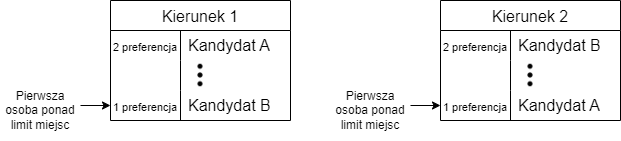

The diagram above was exported from draw.io. Its source (the exported page's mxGraphModel, read from the mxfile embedded in the PNG):
<mxGraphModel dx="1808" dy="626" grid="1" gridSize="10" guides="1" tooltips="1" connect="1" arrows="1" fold="1" page="1" pageScale="1" pageWidth="827" pageHeight="1169" math="0" shadow="0">
  <root>
    <mxCell id="0" />
    <mxCell id="1" parent="0" />
    <mxCell id="uZR4xmGE3PbE84iwXI2c-5" value="Kierunek 1" style="shape=table;startSize=30;container=1;collapsible=0;childLayout=tableLayout;fixedRows=1;rowLines=0;fontStyle=0;strokeColor=default;fontSize=16;" vertex="1" parent="1">
      <mxGeometry x="80" y="40" width="180" height="120" as="geometry" />
    </mxCell>
    <mxCell id="uZR4xmGE3PbE84iwXI2c-6" value="" style="shape=tableRow;horizontal=0;startSize=0;swimlaneHead=0;swimlaneBody=0;top=0;left=0;bottom=0;right=0;collapsible=0;dropTarget=0;fillColor=none;points=[[0,0.5],[1,0.5]];portConstraint=eastwest;strokeColor=inherit;fontSize=16;" vertex="1" parent="uZR4xmGE3PbE84iwXI2c-5">
      <mxGeometry y="30" width="180" height="30" as="geometry" />
    </mxCell>
    <mxCell id="uZR4xmGE3PbE84iwXI2c-7" value="&lt;font style=&quot;font-size: 11px;&quot;&gt;2 preferencja&lt;/font&gt;" style="shape=partialRectangle;html=1;whiteSpace=wrap;connectable=0;fillColor=none;top=0;left=0;bottom=0;right=0;overflow=hidden;pointerEvents=1;strokeColor=inherit;fontSize=16;" vertex="1" parent="uZR4xmGE3PbE84iwXI2c-6">
      <mxGeometry width="70" height="30" as="geometry">
        <mxRectangle width="70" height="30" as="alternateBounds" />
      </mxGeometry>
    </mxCell>
    <mxCell id="uZR4xmGE3PbE84iwXI2c-8" value="Kandydat A" style="shape=partialRectangle;html=1;whiteSpace=wrap;connectable=0;fillColor=none;top=0;left=0;bottom=0;right=0;align=left;spacingLeft=6;overflow=hidden;strokeColor=inherit;fontSize=16;" vertex="1" parent="uZR4xmGE3PbE84iwXI2c-6">
      <mxGeometry x="70" width="110" height="30" as="geometry">
        <mxRectangle width="110" height="30" as="alternateBounds" />
      </mxGeometry>
    </mxCell>
    <mxCell id="uZR4xmGE3PbE84iwXI2c-9" value="" style="shape=tableRow;horizontal=0;startSize=0;swimlaneHead=0;swimlaneBody=0;top=0;left=0;bottom=0;right=0;collapsible=0;dropTarget=0;fillColor=none;points=[[0,0.5],[1,0.5]];portConstraint=eastwest;strokeColor=inherit;fontSize=16;" vertex="1" parent="uZR4xmGE3PbE84iwXI2c-5">
      <mxGeometry y="60" width="180" height="30" as="geometry" />
    </mxCell>
    <mxCell id="uZR4xmGE3PbE84iwXI2c-10" value="" style="shape=partialRectangle;html=1;whiteSpace=wrap;connectable=0;fillColor=none;top=0;left=0;bottom=0;right=0;overflow=hidden;strokeColor=inherit;fontSize=16;" vertex="1" parent="uZR4xmGE3PbE84iwXI2c-9">
      <mxGeometry width="70" height="30" as="geometry">
        <mxRectangle width="70" height="30" as="alternateBounds" />
      </mxGeometry>
    </mxCell>
    <mxCell id="uZR4xmGE3PbE84iwXI2c-11" value="" style="shape=partialRectangle;html=1;whiteSpace=wrap;connectable=0;fillColor=none;top=0;left=0;bottom=0;right=0;align=left;spacingLeft=6;overflow=hidden;strokeColor=inherit;fontSize=16;" vertex="1" parent="uZR4xmGE3PbE84iwXI2c-9">
      <mxGeometry x="70" width="110" height="30" as="geometry">
        <mxRectangle width="110" height="30" as="alternateBounds" />
      </mxGeometry>
    </mxCell>
    <mxCell id="uZR4xmGE3PbE84iwXI2c-12" value="" style="shape=tableRow;horizontal=0;startSize=0;swimlaneHead=0;swimlaneBody=0;top=0;left=0;bottom=0;right=0;collapsible=0;dropTarget=0;fillColor=none;points=[[0,0.5],[1,0.5]];portConstraint=eastwest;strokeColor=inherit;fontSize=16;" vertex="1" parent="uZR4xmGE3PbE84iwXI2c-5">
      <mxGeometry y="90" width="180" height="30" as="geometry" />
    </mxCell>
    <mxCell id="uZR4xmGE3PbE84iwXI2c-13" value="&lt;font style=&quot;font-size: 11px;&quot;&gt;1 preferencja&lt;/font&gt;" style="shape=partialRectangle;html=1;whiteSpace=wrap;connectable=0;fillColor=none;top=0;left=0;bottom=0;right=0;overflow=hidden;strokeColor=inherit;fontSize=16;" vertex="1" parent="uZR4xmGE3PbE84iwXI2c-12">
      <mxGeometry width="70" height="30" as="geometry">
        <mxRectangle width="70" height="30" as="alternateBounds" />
      </mxGeometry>
    </mxCell>
    <mxCell id="uZR4xmGE3PbE84iwXI2c-14" value="Kandydat B" style="shape=partialRectangle;html=1;whiteSpace=wrap;connectable=0;fillColor=none;top=0;left=0;bottom=0;right=0;align=left;spacingLeft=6;overflow=hidden;strokeColor=inherit;fontSize=16;" vertex="1" parent="uZR4xmGE3PbE84iwXI2c-12">
      <mxGeometry x="70" width="110" height="30" as="geometry">
        <mxRectangle width="110" height="30" as="alternateBounds" />
      </mxGeometry>
    </mxCell>
    <mxCell id="uZR4xmGE3PbE84iwXI2c-16" value="" style="shape=image;html=1;verticalAlign=top;verticalLabelPosition=bottom;labelBackgroundColor=#ffffff;imageAspect=0;aspect=fixed;image=https://cdn0.iconfinder.com/data/icons/evericons-24px-vol-1/24/more-vertical-128.png" vertex="1" parent="1">
      <mxGeometry x="155" y="100" width="30" height="30" as="geometry" />
    </mxCell>
    <mxCell id="uZR4xmGE3PbE84iwXI2c-44" value="" style="endArrow=classic;html=1;rounded=0;entryX=0;entryY=0.5;entryDx=0;entryDy=0;" edge="1" parent="1" target="uZR4xmGE3PbE84iwXI2c-12">
      <mxGeometry width="50" height="50" relative="1" as="geometry">
        <mxPoint x="50" y="145" as="sourcePoint" />
        <mxPoint x="60" y="140" as="targetPoint" />
      </mxGeometry>
    </mxCell>
    <UserObject label="Pierwsza osoba ponad limit miejsc" placeholders="1" name="Variable" id="uZR4xmGE3PbE84iwXI2c-46">
      <mxCell style="text;html=1;strokeColor=none;fillColor=none;align=center;verticalAlign=middle;whiteSpace=wrap;overflow=hidden;" vertex="1" parent="1">
        <mxGeometry x="-30" y="120" width="80" height="60" as="geometry" />
      </mxCell>
    </UserObject>
    <mxCell id="uZR4xmGE3PbE84iwXI2c-47" value="Kierunek 2" style="shape=table;startSize=30;container=1;collapsible=0;childLayout=tableLayout;fixedRows=1;rowLines=0;fontStyle=0;strokeColor=default;fontSize=16;" vertex="1" parent="1">
      <mxGeometry x="410" y="40" width="180" height="120" as="geometry" />
    </mxCell>
    <mxCell id="uZR4xmGE3PbE84iwXI2c-48" value="" style="shape=tableRow;horizontal=0;startSize=0;swimlaneHead=0;swimlaneBody=0;top=0;left=0;bottom=0;right=0;collapsible=0;dropTarget=0;fillColor=none;points=[[0,0.5],[1,0.5]];portConstraint=eastwest;strokeColor=inherit;fontSize=16;" vertex="1" parent="uZR4xmGE3PbE84iwXI2c-47">
      <mxGeometry y="30" width="180" height="30" as="geometry" />
    </mxCell>
    <mxCell id="uZR4xmGE3PbE84iwXI2c-49" value="&lt;font style=&quot;font-size: 11px;&quot;&gt;2 preferencja&lt;/font&gt;" style="shape=partialRectangle;html=1;whiteSpace=wrap;connectable=0;fillColor=none;top=0;left=0;bottom=0;right=0;overflow=hidden;pointerEvents=1;strokeColor=inherit;fontSize=16;" vertex="1" parent="uZR4xmGE3PbE84iwXI2c-48">
      <mxGeometry width="70" height="30" as="geometry">
        <mxRectangle width="70" height="30" as="alternateBounds" />
      </mxGeometry>
    </mxCell>
    <mxCell id="uZR4xmGE3PbE84iwXI2c-50" value="Kandydat B" style="shape=partialRectangle;html=1;whiteSpace=wrap;connectable=0;fillColor=none;top=0;left=0;bottom=0;right=0;align=left;spacingLeft=6;overflow=hidden;strokeColor=inherit;fontSize=16;" vertex="1" parent="uZR4xmGE3PbE84iwXI2c-48">
      <mxGeometry x="70" width="110" height="30" as="geometry">
        <mxRectangle width="110" height="30" as="alternateBounds" />
      </mxGeometry>
    </mxCell>
    <mxCell id="uZR4xmGE3PbE84iwXI2c-51" value="" style="shape=tableRow;horizontal=0;startSize=0;swimlaneHead=0;swimlaneBody=0;top=0;left=0;bottom=0;right=0;collapsible=0;dropTarget=0;fillColor=none;points=[[0,0.5],[1,0.5]];portConstraint=eastwest;strokeColor=inherit;fontSize=16;" vertex="1" parent="uZR4xmGE3PbE84iwXI2c-47">
      <mxGeometry y="60" width="180" height="30" as="geometry" />
    </mxCell>
    <mxCell id="uZR4xmGE3PbE84iwXI2c-52" value="" style="shape=partialRectangle;html=1;whiteSpace=wrap;connectable=0;fillColor=none;top=0;left=0;bottom=0;right=0;overflow=hidden;strokeColor=inherit;fontSize=16;" vertex="1" parent="uZR4xmGE3PbE84iwXI2c-51">
      <mxGeometry width="70" height="30" as="geometry">
        <mxRectangle width="70" height="30" as="alternateBounds" />
      </mxGeometry>
    </mxCell>
    <mxCell id="uZR4xmGE3PbE84iwXI2c-53" value="" style="shape=partialRectangle;html=1;whiteSpace=wrap;connectable=0;fillColor=none;top=0;left=0;bottom=0;right=0;align=left;spacingLeft=6;overflow=hidden;strokeColor=inherit;fontSize=16;" vertex="1" parent="uZR4xmGE3PbE84iwXI2c-51">
      <mxGeometry x="70" width="110" height="30" as="geometry">
        <mxRectangle width="110" height="30" as="alternateBounds" />
      </mxGeometry>
    </mxCell>
    <mxCell id="uZR4xmGE3PbE84iwXI2c-54" value="" style="shape=tableRow;horizontal=0;startSize=0;swimlaneHead=0;swimlaneBody=0;top=0;left=0;bottom=0;right=0;collapsible=0;dropTarget=0;fillColor=none;points=[[0,0.5],[1,0.5]];portConstraint=eastwest;strokeColor=inherit;fontSize=16;" vertex="1" parent="uZR4xmGE3PbE84iwXI2c-47">
      <mxGeometry y="90" width="180" height="30" as="geometry" />
    </mxCell>
    <mxCell id="uZR4xmGE3PbE84iwXI2c-55" value="&lt;font style=&quot;font-size: 11px;&quot;&gt;1 preferencja&lt;/font&gt;" style="shape=partialRectangle;html=1;whiteSpace=wrap;connectable=0;fillColor=none;top=0;left=0;bottom=0;right=0;overflow=hidden;strokeColor=inherit;fontSize=16;" vertex="1" parent="uZR4xmGE3PbE84iwXI2c-54">
      <mxGeometry width="70" height="30" as="geometry">
        <mxRectangle width="70" height="30" as="alternateBounds" />
      </mxGeometry>
    </mxCell>
    <mxCell id="uZR4xmGE3PbE84iwXI2c-56" value="Kandydat A" style="shape=partialRectangle;html=1;whiteSpace=wrap;connectable=0;fillColor=none;top=0;left=0;bottom=0;right=0;align=left;spacingLeft=6;overflow=hidden;strokeColor=inherit;fontSize=16;" vertex="1" parent="uZR4xmGE3PbE84iwXI2c-54">
      <mxGeometry x="70" width="110" height="30" as="geometry">
        <mxRectangle width="110" height="30" as="alternateBounds" />
      </mxGeometry>
    </mxCell>
    <mxCell id="uZR4xmGE3PbE84iwXI2c-57" value="" style="shape=image;html=1;verticalAlign=top;verticalLabelPosition=bottom;labelBackgroundColor=#ffffff;imageAspect=0;aspect=fixed;image=https://cdn0.iconfinder.com/data/icons/evericons-24px-vol-1/24/more-vertical-128.png" vertex="1" parent="1">
      <mxGeometry x="485" y="100" width="30" height="30" as="geometry" />
    </mxCell>
    <mxCell id="uZR4xmGE3PbE84iwXI2c-58" value="" style="endArrow=classic;html=1;rounded=0;entryX=0;entryY=0.5;entryDx=0;entryDy=0;" edge="1" parent="1" target="uZR4xmGE3PbE84iwXI2c-54">
      <mxGeometry width="50" height="50" relative="1" as="geometry">
        <mxPoint x="380" y="145" as="sourcePoint" />
        <mxPoint x="390" y="140" as="targetPoint" />
      </mxGeometry>
    </mxCell>
    <UserObject label="Pierwsza osoba ponad limit miejsc" placeholders="1" name="Variable" id="uZR4xmGE3PbE84iwXI2c-59">
      <mxCell style="text;html=1;strokeColor=none;fillColor=none;align=center;verticalAlign=middle;whiteSpace=wrap;overflow=hidden;" vertex="1" parent="1">
        <mxGeometry x="300" y="120" width="80" height="60" as="geometry" />
      </mxCell>
    </UserObject>
  </root>
</mxGraphModel>